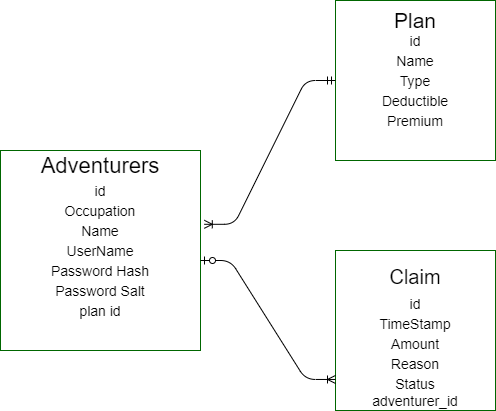

The diagram above was exported from draw.io. Its source (the exported page's mxGraphModel, read from the mxfile embedded in the PNG):
<mxGraphModel dx="1118" dy="790" grid="1" gridSize="10" guides="1" tooltips="1" connect="1" arrows="1" fold="1" page="1" pageScale="1" pageWidth="850" pageHeight="1100" math="0" shadow="0">
  <root>
    <mxCell id="0" />
    <mxCell id="1" parent="0" />
    <mxCell id="2" value="" style="whiteSpace=wrap;html=1;aspect=fixed;strokeColor=#006600;" parent="1" vertex="1">
      <mxGeometry x="90" y="200" width="200" height="200" as="geometry" />
    </mxCell>
    <mxCell id="3" value="&lt;font style=&quot;font-size: 22px&quot;&gt;Adventurers&lt;/font&gt;" style="text;html=1;strokeColor=none;fillColor=none;align=center;verticalAlign=middle;whiteSpace=wrap;rounded=0;" parent="1" vertex="1">
      <mxGeometry x="120" y="190" width="140" height="50" as="geometry" />
    </mxCell>
    <mxCell id="4" value="" style="whiteSpace=wrap;html=1;aspect=fixed;strokeColor=#006600;" parent="1" vertex="1">
      <mxGeometry x="425" y="50" width="160" height="160" as="geometry" />
    </mxCell>
    <mxCell id="5" value="&lt;font style=&quot;font-size: 21px&quot;&gt;Plan&lt;/font&gt;" style="text;html=1;strokeColor=none;fillColor=none;align=center;verticalAlign=middle;whiteSpace=wrap;rounded=0;" parent="1" vertex="1">
      <mxGeometry x="455" y="60" width="100" height="20" as="geometry" />
    </mxCell>
    <mxCell id="6" value="" style="whiteSpace=wrap;html=1;aspect=fixed;strokeColor=#006600;" parent="1" vertex="1">
      <mxGeometry x="425" y="300" width="160" height="160" as="geometry" />
    </mxCell>
    <mxCell id="7" value="&lt;font style=&quot;font-size: 20px&quot;&gt;Claim&lt;/font&gt;" style="text;html=1;strokeColor=none;fillColor=none;align=center;verticalAlign=middle;whiteSpace=wrap;rounded=0;" parent="1" vertex="1">
      <mxGeometry x="440" y="310" width="130" height="32.5" as="geometry" />
    </mxCell>
    <mxCell id="8" value="" style="edgeStyle=entityRelationEdgeStyle;fontSize=12;html=1;endArrow=ERoneToMany;startArrow=ERzeroToOne;entryX=0;entryY=0.806;entryDx=0;entryDy=0;entryPerimeter=0;" parent="1" target="6" edge="1">
      <mxGeometry width="100" height="100" relative="1" as="geometry">
        <mxPoint x="290" y="310" as="sourcePoint" />
        <mxPoint x="380" y="210" as="targetPoint" />
      </mxGeometry>
    </mxCell>
    <mxCell id="9" value="" style="edgeStyle=entityRelationEdgeStyle;fontSize=12;html=1;endArrow=ERoneToMany;startArrow=ERmandOne;entryX=1.019;entryY=0.369;entryDx=0;entryDy=0;entryPerimeter=0;exitX=0;exitY=0.5;exitDx=0;exitDy=0;" parent="1" source="4" target="2" edge="1">
      <mxGeometry width="100" height="100" relative="1" as="geometry">
        <mxPoint x="370" y="440" as="sourcePoint" />
        <mxPoint x="470" y="340" as="targetPoint" />
      </mxGeometry>
    </mxCell>
    <mxCell id="13" value="&lt;font style=&quot;font-size: 14px&quot;&gt;Occupation&lt;/font&gt;" style="text;html=1;strokeColor=none;fillColor=none;align=center;verticalAlign=middle;whiteSpace=wrap;rounded=0;" parent="1" vertex="1">
      <mxGeometry x="140" y="250" width="100" height="20" as="geometry" />
    </mxCell>
    <mxCell id="14" value="&lt;font style=&quot;font-size: 14px&quot;&gt;Name&lt;/font&gt;" style="text;html=1;strokeColor=none;fillColor=none;align=center;verticalAlign=middle;whiteSpace=wrap;rounded=0;" parent="1" vertex="1">
      <mxGeometry x="140" y="270" width="100" height="20" as="geometry" />
    </mxCell>
    <mxCell id="15" value="&lt;font style=&quot;font-size: 14px&quot;&gt;UserName&lt;/font&gt;" style="text;html=1;strokeColor=none;fillColor=none;align=center;verticalAlign=middle;whiteSpace=wrap;rounded=0;" parent="1" vertex="1">
      <mxGeometry x="140" y="290" width="100" height="20" as="geometry" />
    </mxCell>
    <mxCell id="18" value="&lt;font style=&quot;font-size: 14px&quot;&gt;Password Hash&lt;/font&gt;" style="text;html=1;strokeColor=none;fillColor=none;align=center;verticalAlign=middle;whiteSpace=wrap;rounded=0;" parent="1" vertex="1">
      <mxGeometry x="120" y="310" width="140" height="20" as="geometry" />
    </mxCell>
    <mxCell id="19" value="&lt;font style=&quot;font-size: 14px&quot;&gt;Password Salt&lt;/font&gt;" style="text;html=1;strokeColor=none;fillColor=none;align=center;verticalAlign=middle;whiteSpace=wrap;rounded=0;" parent="1" vertex="1">
      <mxGeometry x="130" y="330" width="120" height="20" as="geometry" />
    </mxCell>
    <mxCell id="20" value="&lt;font style=&quot;font-size: 14px&quot;&gt;id&lt;/font&gt;" style="text;html=1;strokeColor=none;fillColor=none;align=center;verticalAlign=middle;whiteSpace=wrap;rounded=0;" parent="1" vertex="1">
      <mxGeometry x="140" y="230" width="100" height="20" as="geometry" />
    </mxCell>
    <mxCell id="21" value="&lt;font style=&quot;font-size: 14px&quot;&gt;id&lt;/font&gt;" style="text;html=1;strokeColor=none;fillColor=none;align=center;verticalAlign=middle;whiteSpace=wrap;rounded=0;" parent="1" vertex="1">
      <mxGeometry x="455" y="80" width="100" height="20" as="geometry" />
    </mxCell>
    <mxCell id="22" value="&lt;font style=&quot;font-size: 14px&quot;&gt;Name&lt;/font&gt;" style="text;html=1;strokeColor=none;fillColor=none;align=center;verticalAlign=middle;whiteSpace=wrap;rounded=0;" parent="1" vertex="1">
      <mxGeometry x="455" y="100" width="100" height="20" as="geometry" />
    </mxCell>
    <mxCell id="25" value="&lt;font style=&quot;font-size: 14px&quot;&gt;Type&lt;/font&gt;" style="text;html=1;strokeColor=none;fillColor=none;align=center;verticalAlign=middle;whiteSpace=wrap;rounded=0;" parent="1" vertex="1">
      <mxGeometry x="455" y="120" width="100" height="20" as="geometry" />
    </mxCell>
    <mxCell id="26" value="&lt;font style=&quot;font-size: 14px&quot;&gt;Deductible&lt;/font&gt;" style="text;html=1;strokeColor=none;fillColor=none;align=center;verticalAlign=middle;whiteSpace=wrap;rounded=0;" parent="1" vertex="1">
      <mxGeometry x="455" y="140" width="100" height="20" as="geometry" />
    </mxCell>
    <mxCell id="27" value="&lt;font style=&quot;font-size: 14px&quot;&gt;Premium&lt;/font&gt;" style="text;html=1;strokeColor=none;fillColor=none;align=center;verticalAlign=middle;whiteSpace=wrap;rounded=0;" parent="1" vertex="1">
      <mxGeometry x="455" y="160" width="100" height="20" as="geometry" />
    </mxCell>
    <mxCell id="28" value="&lt;font style=&quot;font-size: 14px&quot;&gt;id&lt;/font&gt;" style="text;html=1;strokeColor=none;fillColor=none;align=center;verticalAlign=middle;whiteSpace=wrap;rounded=0;" parent="1" vertex="1">
      <mxGeometry x="455" y="342.5" width="100" height="20" as="geometry" />
    </mxCell>
    <mxCell id="29" value="&lt;span style=&quot;font-size: 14px&quot;&gt;TimeStamp&lt;/span&gt;" style="text;html=1;strokeColor=none;fillColor=none;align=center;verticalAlign=middle;whiteSpace=wrap;rounded=0;" parent="1" vertex="1">
      <mxGeometry x="455" y="362.5" width="100" height="20" as="geometry" />
    </mxCell>
    <mxCell id="30" value="&lt;font style=&quot;font-size: 14px&quot;&gt;Amount&lt;/font&gt;" style="text;html=1;strokeColor=none;fillColor=none;align=center;verticalAlign=middle;whiteSpace=wrap;rounded=0;" parent="1" vertex="1">
      <mxGeometry x="455" y="382.5" width="100" height="20" as="geometry" />
    </mxCell>
    <mxCell id="31" value="&lt;font style=&quot;font-size: 14px&quot;&gt;Reason&lt;/font&gt;" style="text;html=1;strokeColor=none;fillColor=none;align=center;verticalAlign=middle;whiteSpace=wrap;rounded=0;" parent="1" vertex="1">
      <mxGeometry x="455" y="402.5" width="100" height="20" as="geometry" />
    </mxCell>
    <mxCell id="32" value="&lt;font style=&quot;font-size: 14px&quot;&gt;Status&lt;/font&gt;" style="text;html=1;strokeColor=none;fillColor=none;align=center;verticalAlign=middle;whiteSpace=wrap;rounded=0;" parent="1" vertex="1">
      <mxGeometry x="455" y="422.5" width="100" height="20" as="geometry" />
    </mxCell>
    <mxCell id="33" value="&lt;font style=&quot;font-size: 14px&quot;&gt;adventurer_id&lt;/font&gt;" style="text;html=1;strokeColor=none;fillColor=none;align=center;verticalAlign=middle;whiteSpace=wrap;rounded=0;" parent="1" vertex="1">
      <mxGeometry x="455" y="440" width="100" height="20" as="geometry" />
    </mxCell>
    <mxCell id="35" value="&lt;font style=&quot;font-size: 14px&quot;&gt;plan id&lt;br&gt;&lt;/font&gt;" style="text;html=1;strokeColor=none;fillColor=none;align=center;verticalAlign=middle;whiteSpace=wrap;rounded=0;" parent="1" vertex="1">
      <mxGeometry x="140" y="350" width="100" height="20" as="geometry" />
    </mxCell>
  </root>
</mxGraphModel>